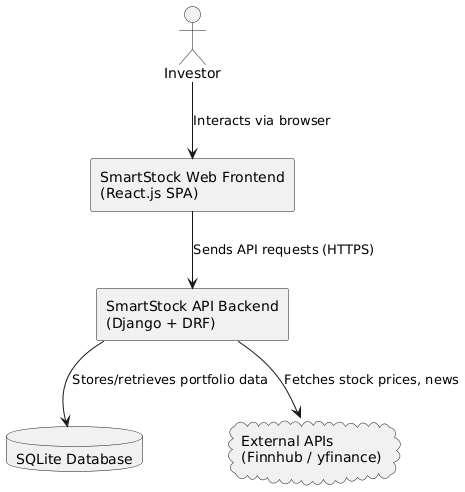

The diagram above was rendered by PlantUML. Its source (embedded in the PNG):
@startuml
actor User as "Investor"

rectangle "SmartStock Web Frontend\n(React.js SPA)" as Frontend
rectangle "SmartStock API Backend\n(Django + DRF)" as Backend
database "SQLite Database" as Database
cloud "External APIs\n(Finnhub / yfinance)" as ExternalAPI

User --> Frontend : Interacts via browser
Frontend --> Backend : Sends API requests (HTTPS)
Backend --> Database : Stores/retrieves portfolio data
Backend --> ExternalAPI : Fetches stock prices, news
@enduml